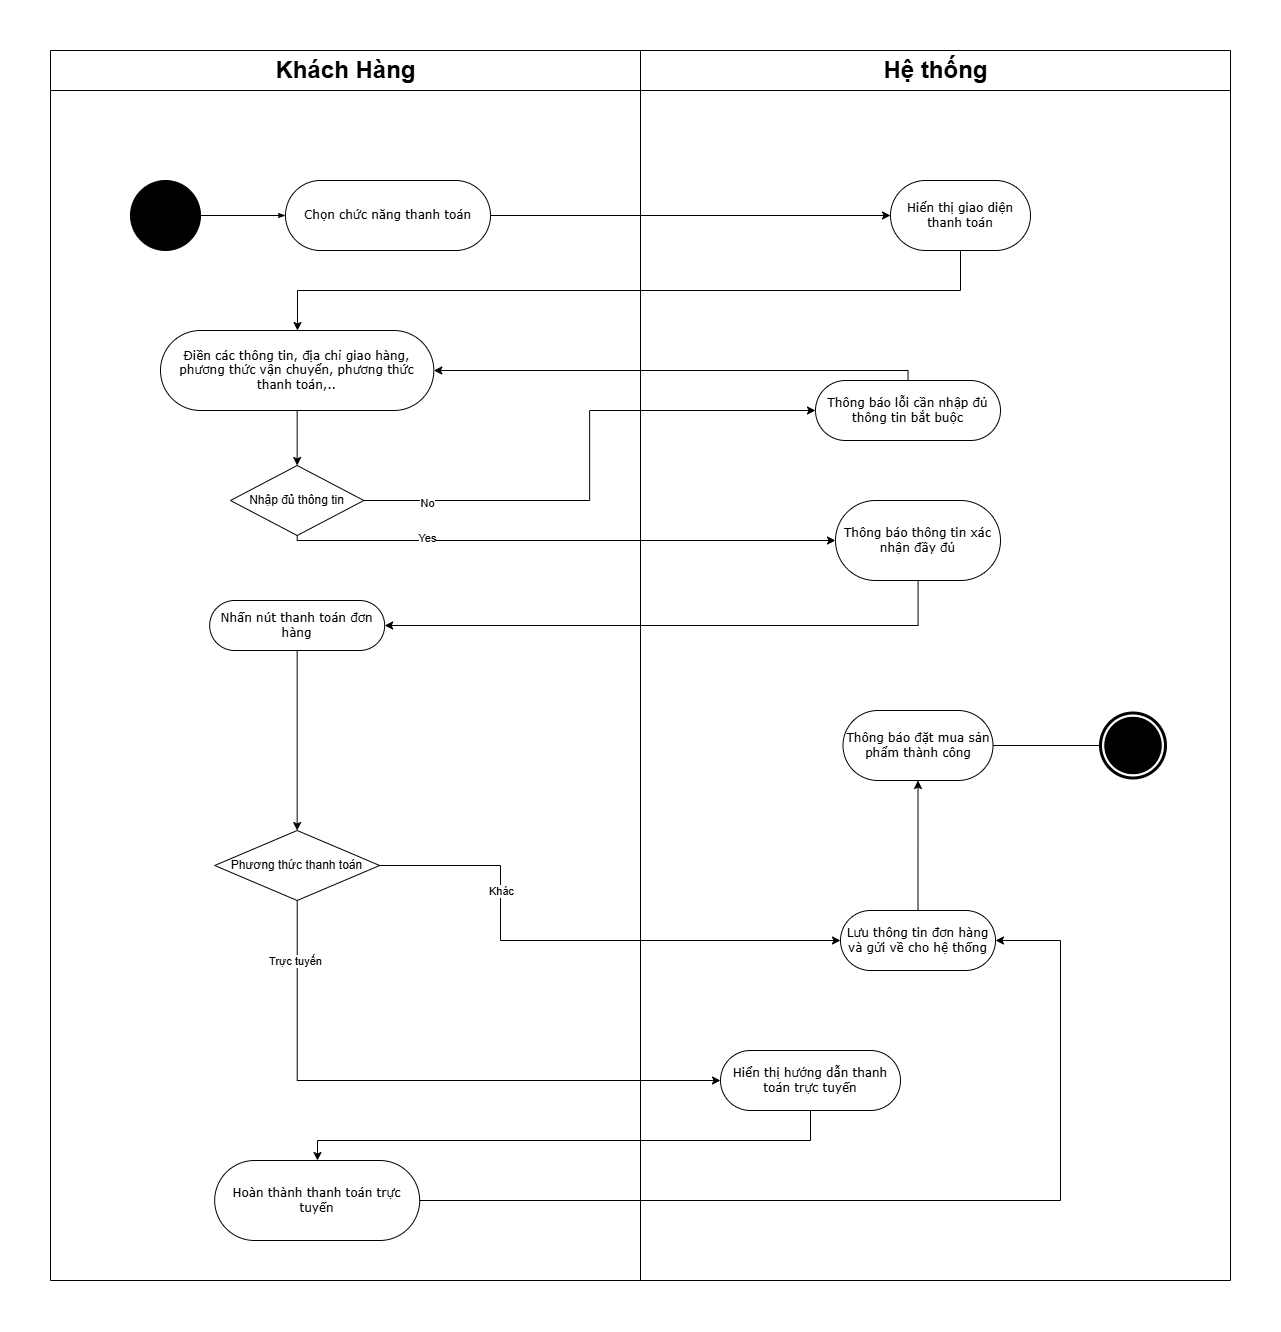

The diagram above was exported from draw.io. Its source (the exported page's mxGraphModel, read from the mxfile embedded in the PNG):
<mxGraphModel dx="2890" dy="1119" grid="1" gridSize="10" guides="1" tooltips="1" connect="1" arrows="1" fold="1" page="1" pageScale="1" pageWidth="850" pageHeight="1100" background="none" math="0" shadow="0">
  <root>
    <mxCell id="0" />
    <mxCell id="1" parent="0" />
    <mxCell id="7YTmDrb1H7P5JwjWDrvE-56" value="&lt;font style=&quot;font-size: 24px;&quot;&gt;Hệ thống&lt;/font&gt;" style="swimlane;html=1;startSize=40;" vertex="1" parent="1">
      <mxGeometry x="50" y="80" width="590" height="1230" as="geometry" />
    </mxCell>
    <mxCell id="7YTmDrb1H7P5JwjWDrvE-35" value="&lt;font style=&quot;font-size: 24px;&quot;&gt;Khách Hàng&lt;/font&gt;" style="swimlane;html=1;startSize=40;" vertex="1" parent="1">
      <mxGeometry x="-540" y="80" width="590" height="1230" as="geometry" />
    </mxCell>
    <mxCell id="7YTmDrb1H7P5JwjWDrvE-59" value="Thông báo lỗi cần nhập đủ thông tin bắt buộc" style="rounded=1;whiteSpace=wrap;html=1;shadow=0;comic=0;labelBackgroundColor=none;strokeWidth=1;fontFamily=Verdana;fontSize=12;align=center;arcSize=50;" vertex="1" parent="7YTmDrb1H7P5JwjWDrvE-35">
      <mxGeometry x="765" y="330" width="185" height="60" as="geometry" />
    </mxCell>
    <mxCell id="7YTmDrb1H7P5JwjWDrvE-57" value="" style="shape=mxgraph.bpmn.shape;html=1;verticalLabelPosition=bottom;labelBackgroundColor=#ffffff;verticalAlign=top;perimeter=ellipsePerimeter;outline=end;symbol=terminate;rounded=0;shadow=0;comic=0;strokeWidth=1;fontFamily=Verdana;fontSize=12;align=center;" vertex="1" parent="7YTmDrb1H7P5JwjWDrvE-35">
      <mxGeometry x="1050" y="662.5" width="65" height="65" as="geometry" />
    </mxCell>
    <mxCell id="7YTmDrb1H7P5JwjWDrvE-89" style="edgeStyle=orthogonalEdgeStyle;rounded=0;orthogonalLoop=1;jettySize=auto;html=1;entryX=0;entryY=0.5;entryDx=0;entryDy=0;endArrow=none;startFill=0;" edge="1" parent="7YTmDrb1H7P5JwjWDrvE-35" source="7YTmDrb1H7P5JwjWDrvE-62" target="7YTmDrb1H7P5JwjWDrvE-57">
      <mxGeometry relative="1" as="geometry" />
    </mxCell>
    <mxCell id="7YTmDrb1H7P5JwjWDrvE-62" value="Thông báo đặt mua sản phẩm thành công" style="rounded=1;whiteSpace=wrap;html=1;shadow=0;comic=0;labelBackgroundColor=none;strokeWidth=1;fontFamily=Verdana;fontSize=12;align=center;arcSize=50;" vertex="1" parent="7YTmDrb1H7P5JwjWDrvE-35">
      <mxGeometry x="792.5" y="660" width="150" height="70" as="geometry" />
    </mxCell>
    <mxCell id="7YTmDrb1H7P5JwjWDrvE-88" style="edgeStyle=orthogonalEdgeStyle;rounded=0;orthogonalLoop=1;jettySize=auto;html=1;entryX=0.5;entryY=1;entryDx=0;entryDy=0;" edge="1" parent="7YTmDrb1H7P5JwjWDrvE-35" source="7YTmDrb1H7P5JwjWDrvE-64" target="7YTmDrb1H7P5JwjWDrvE-62">
      <mxGeometry relative="1" as="geometry" />
    </mxCell>
    <mxCell id="7YTmDrb1H7P5JwjWDrvE-64" value="Lưu thông tin đơn hàng và gửi về cho hệ thống" style="rounded=1;whiteSpace=wrap;html=1;shadow=0;comic=0;labelBackgroundColor=none;strokeWidth=1;fontFamily=Verdana;fontSize=12;align=center;arcSize=50;" vertex="1" parent="7YTmDrb1H7P5JwjWDrvE-35">
      <mxGeometry x="790" y="860" width="155" height="60" as="geometry" />
    </mxCell>
    <mxCell id="7YTmDrb1H7P5JwjWDrvE-60" value="Thông báo thông tin xác nhận đầy đủ" style="rounded=1;whiteSpace=wrap;html=1;shadow=0;comic=0;labelBackgroundColor=none;strokeWidth=1;fontFamily=Verdana;fontSize=12;align=center;arcSize=50;" vertex="1" parent="7YTmDrb1H7P5JwjWDrvE-35">
      <mxGeometry x="785" y="450" width="165" height="80" as="geometry" />
    </mxCell>
    <mxCell id="7YTmDrb1H7P5JwjWDrvE-58" value="Hiển thị giao diện thanh toán" style="rounded=1;whiteSpace=wrap;html=1;shadow=0;comic=0;labelBackgroundColor=none;strokeWidth=1;fontFamily=Verdana;fontSize=12;align=center;arcSize=50;" vertex="1" parent="7YTmDrb1H7P5JwjWDrvE-35">
      <mxGeometry x="840" y="130" width="140" height="70" as="geometry" />
    </mxCell>
    <mxCell id="7YTmDrb1H7P5JwjWDrvE-65" value="Hiển thị hướng dẫn thanh toán trực tuyến" style="rounded=1;whiteSpace=wrap;html=1;shadow=0;comic=0;labelBackgroundColor=none;strokeWidth=1;fontFamily=Verdana;fontSize=12;align=center;arcSize=50;" vertex="1" parent="7YTmDrb1H7P5JwjWDrvE-35">
      <mxGeometry x="670" y="1000" width="180" height="60" as="geometry" />
    </mxCell>
    <mxCell id="7YTmDrb1H7P5JwjWDrvE-38" style="edgeStyle=orthogonalEdgeStyle;rounded=0;html=1;labelBackgroundColor=none;startArrow=none;startFill=0;startSize=5;endArrow=classicThin;endFill=1;endSize=5;jettySize=auto;orthogonalLoop=1;strokeWidth=1;fontFamily=Verdana;fontSize=12" edge="1" parent="7YTmDrb1H7P5JwjWDrvE-35" source="7YTmDrb1H7P5JwjWDrvE-36" target="7YTmDrb1H7P5JwjWDrvE-37">
      <mxGeometry relative="1" as="geometry" />
    </mxCell>
    <mxCell id="7YTmDrb1H7P5JwjWDrvE-36" value="" style="ellipse;whiteSpace=wrap;html=1;rounded=0;shadow=0;comic=0;labelBackgroundColor=none;strokeWidth=1;fillColor=#000000;fontFamily=Verdana;fontSize=12;align=center;" vertex="1" parent="7YTmDrb1H7P5JwjWDrvE-35">
      <mxGeometry x="80" y="130" width="70" height="70" as="geometry" />
    </mxCell>
    <mxCell id="7YTmDrb1H7P5JwjWDrvE-37" value="Chọn chức năng thanh toán" style="rounded=1;whiteSpace=wrap;html=1;shadow=0;comic=0;labelBackgroundColor=none;strokeWidth=1;fontFamily=Verdana;fontSize=12;align=center;arcSize=50;" vertex="1" parent="7YTmDrb1H7P5JwjWDrvE-35">
      <mxGeometry x="235" y="130" width="205" height="70" as="geometry" />
    </mxCell>
    <mxCell id="7YTmDrb1H7P5JwjWDrvE-77" style="edgeStyle=orthogonalEdgeStyle;rounded=0;orthogonalLoop=1;jettySize=auto;html=1;" edge="1" parent="7YTmDrb1H7P5JwjWDrvE-35" source="7YTmDrb1H7P5JwjWDrvE-40" target="7YTmDrb1H7P5JwjWDrvE-44">
      <mxGeometry relative="1" as="geometry" />
    </mxCell>
    <mxCell id="7YTmDrb1H7P5JwjWDrvE-40" value="Điền các thông tin, địa chỉ giao hàng, phương thức vận chuyển, phương thức thanh toán,.." style="rounded=1;whiteSpace=wrap;html=1;shadow=0;comic=0;labelBackgroundColor=none;strokeWidth=1;fontFamily=Verdana;fontSize=12;align=center;arcSize=50;" vertex="1" parent="7YTmDrb1H7P5JwjWDrvE-35">
      <mxGeometry x="110" y="280" width="273.33" height="80" as="geometry" />
    </mxCell>
    <mxCell id="7YTmDrb1H7P5JwjWDrvE-81" style="edgeStyle=orthogonalEdgeStyle;rounded=0;orthogonalLoop=1;jettySize=auto;html=1;entryX=0.5;entryY=0;entryDx=0;entryDy=0;" edge="1" parent="7YTmDrb1H7P5JwjWDrvE-35" source="7YTmDrb1H7P5JwjWDrvE-42" target="7YTmDrb1H7P5JwjWDrvE-45">
      <mxGeometry relative="1" as="geometry" />
    </mxCell>
    <mxCell id="7YTmDrb1H7P5JwjWDrvE-42" value="Nhấn nút thanh toán đơn hàng" style="rounded=1;whiteSpace=wrap;html=1;shadow=0;comic=0;labelBackgroundColor=none;strokeWidth=1;fontFamily=Verdana;fontSize=12;align=center;arcSize=50;" vertex="1" parent="7YTmDrb1H7P5JwjWDrvE-35">
      <mxGeometry x="159.16" y="550" width="175" height="50" as="geometry" />
    </mxCell>
    <mxCell id="7YTmDrb1H7P5JwjWDrvE-43" value="Hoàn thành thanh toán trực tuyến" style="rounded=1;whiteSpace=wrap;html=1;shadow=0;comic=0;labelBackgroundColor=none;strokeWidth=1;fontFamily=Verdana;fontSize=12;align=center;arcSize=50;" vertex="1" parent="7YTmDrb1H7P5JwjWDrvE-35">
      <mxGeometry x="164.17" y="1110" width="205" height="80" as="geometry" />
    </mxCell>
    <mxCell id="7YTmDrb1H7P5JwjWDrvE-44" value="Nhập đủ thông tin" style="rhombus;whiteSpace=wrap;html=1;" vertex="1" parent="7YTmDrb1H7P5JwjWDrvE-35">
      <mxGeometry x="180" y="415" width="133.34" height="70" as="geometry" />
    </mxCell>
    <mxCell id="7YTmDrb1H7P5JwjWDrvE-45" value="Phương thức thanh toán" style="rhombus;whiteSpace=wrap;html=1;" vertex="1" parent="7YTmDrb1H7P5JwjWDrvE-35">
      <mxGeometry x="164.17" y="780" width="165" height="70" as="geometry" />
    </mxCell>
    <mxCell id="7YTmDrb1H7P5JwjWDrvE-73" style="edgeStyle=orthogonalEdgeStyle;rounded=0;orthogonalLoop=1;jettySize=auto;html=1;entryX=0;entryY=0.5;entryDx=0;entryDy=0;" edge="1" parent="7YTmDrb1H7P5JwjWDrvE-35" source="7YTmDrb1H7P5JwjWDrvE-37" target="7YTmDrb1H7P5JwjWDrvE-58">
      <mxGeometry relative="1" as="geometry" />
    </mxCell>
    <mxCell id="7YTmDrb1H7P5JwjWDrvE-75" style="edgeStyle=orthogonalEdgeStyle;rounded=0;orthogonalLoop=1;jettySize=auto;html=1;" edge="1" parent="7YTmDrb1H7P5JwjWDrvE-35" source="7YTmDrb1H7P5JwjWDrvE-58" target="7YTmDrb1H7P5JwjWDrvE-40">
      <mxGeometry relative="1" as="geometry">
        <Array as="points">
          <mxPoint x="910" y="240" />
          <mxPoint x="247" y="240" />
        </Array>
      </mxGeometry>
    </mxCell>
    <mxCell id="7YTmDrb1H7P5JwjWDrvE-76" style="edgeStyle=orthogonalEdgeStyle;rounded=0;orthogonalLoop=1;jettySize=auto;html=1;entryX=1;entryY=0.5;entryDx=0;entryDy=0;" edge="1" parent="7YTmDrb1H7P5JwjWDrvE-35" source="7YTmDrb1H7P5JwjWDrvE-59" target="7YTmDrb1H7P5JwjWDrvE-40">
      <mxGeometry relative="1" as="geometry">
        <Array as="points">
          <mxPoint x="858" y="320" />
        </Array>
      </mxGeometry>
    </mxCell>
    <mxCell id="7YTmDrb1H7P5JwjWDrvE-78" style="edgeStyle=orthogonalEdgeStyle;rounded=0;orthogonalLoop=1;jettySize=auto;html=1;entryX=0;entryY=0.5;entryDx=0;entryDy=0;" edge="1" parent="7YTmDrb1H7P5JwjWDrvE-35" source="7YTmDrb1H7P5JwjWDrvE-44" target="7YTmDrb1H7P5JwjWDrvE-59">
      <mxGeometry relative="1" as="geometry" />
    </mxCell>
    <mxCell id="7YTmDrb1H7P5JwjWDrvE-94" value="No" style="edgeLabel;html=1;align=center;verticalAlign=middle;resizable=0;points=[];" vertex="1" connectable="0" parent="7YTmDrb1H7P5JwjWDrvE-78">
      <mxGeometry x="-0.7697" y="-2" relative="1" as="geometry">
        <mxPoint as="offset" />
      </mxGeometry>
    </mxCell>
    <mxCell id="7YTmDrb1H7P5JwjWDrvE-79" style="edgeStyle=orthogonalEdgeStyle;rounded=0;orthogonalLoop=1;jettySize=auto;html=1;entryX=0;entryY=0.5;entryDx=0;entryDy=0;" edge="1" parent="7YTmDrb1H7P5JwjWDrvE-35" source="7YTmDrb1H7P5JwjWDrvE-44" target="7YTmDrb1H7P5JwjWDrvE-60">
      <mxGeometry relative="1" as="geometry">
        <Array as="points">
          <mxPoint x="247" y="490" />
        </Array>
      </mxGeometry>
    </mxCell>
    <mxCell id="7YTmDrb1H7P5JwjWDrvE-92" value="Yes" style="edgeLabel;html=1;align=center;verticalAlign=middle;resizable=0;points=[];" vertex="1" connectable="0" parent="7YTmDrb1H7P5JwjWDrvE-79">
      <mxGeometry x="-0.5066" y="3" relative="1" as="geometry">
        <mxPoint as="offset" />
      </mxGeometry>
    </mxCell>
    <mxCell id="7YTmDrb1H7P5JwjWDrvE-80" style="edgeStyle=orthogonalEdgeStyle;rounded=0;orthogonalLoop=1;jettySize=auto;html=1;entryX=1;entryY=0.5;entryDx=0;entryDy=0;" edge="1" parent="7YTmDrb1H7P5JwjWDrvE-35" source="7YTmDrb1H7P5JwjWDrvE-60" target="7YTmDrb1H7P5JwjWDrvE-42">
      <mxGeometry relative="1" as="geometry">
        <Array as="points">
          <mxPoint x="868" y="575" />
        </Array>
      </mxGeometry>
    </mxCell>
    <mxCell id="7YTmDrb1H7P5JwjWDrvE-83" style="edgeStyle=orthogonalEdgeStyle;rounded=0;orthogonalLoop=1;jettySize=auto;html=1;entryX=0;entryY=0.5;entryDx=0;entryDy=0;" edge="1" parent="7YTmDrb1H7P5JwjWDrvE-35" source="7YTmDrb1H7P5JwjWDrvE-45" target="7YTmDrb1H7P5JwjWDrvE-64">
      <mxGeometry relative="1" as="geometry">
        <Array as="points">
          <mxPoint x="450" y="815" />
          <mxPoint x="450" y="890" />
        </Array>
      </mxGeometry>
    </mxCell>
    <mxCell id="7YTmDrb1H7P5JwjWDrvE-90" value="Khác" style="edgeLabel;html=1;align=center;verticalAlign=middle;resizable=0;points=[];" vertex="1" connectable="0" parent="7YTmDrb1H7P5JwjWDrvE-83">
      <mxGeometry x="-0.4573" relative="1" as="geometry">
        <mxPoint as="offset" />
      </mxGeometry>
    </mxCell>
    <mxCell id="7YTmDrb1H7P5JwjWDrvE-84" style="edgeStyle=orthogonalEdgeStyle;rounded=0;orthogonalLoop=1;jettySize=auto;html=1;entryX=0;entryY=0.5;entryDx=0;entryDy=0;" edge="1" parent="7YTmDrb1H7P5JwjWDrvE-35" source="7YTmDrb1H7P5JwjWDrvE-45" target="7YTmDrb1H7P5JwjWDrvE-65">
      <mxGeometry relative="1" as="geometry">
        <Array as="points">
          <mxPoint x="247" y="1030" />
        </Array>
      </mxGeometry>
    </mxCell>
    <mxCell id="7YTmDrb1H7P5JwjWDrvE-91" value="Trực tuyến" style="edgeLabel;html=1;align=center;verticalAlign=middle;resizable=0;points=[];" vertex="1" connectable="0" parent="7YTmDrb1H7P5JwjWDrvE-84">
      <mxGeometry x="-0.8025" y="-2" relative="1" as="geometry">
        <mxPoint as="offset" />
      </mxGeometry>
    </mxCell>
    <mxCell id="7YTmDrb1H7P5JwjWDrvE-85" style="edgeStyle=orthogonalEdgeStyle;rounded=0;orthogonalLoop=1;jettySize=auto;html=1;" edge="1" parent="7YTmDrb1H7P5JwjWDrvE-35" source="7YTmDrb1H7P5JwjWDrvE-65" target="7YTmDrb1H7P5JwjWDrvE-43">
      <mxGeometry relative="1" as="geometry">
        <Array as="points">
          <mxPoint x="760" y="1090" />
          <mxPoint x="267" y="1090" />
        </Array>
      </mxGeometry>
    </mxCell>
    <mxCell id="7YTmDrb1H7P5JwjWDrvE-86" style="edgeStyle=orthogonalEdgeStyle;rounded=0;orthogonalLoop=1;jettySize=auto;html=1;entryX=1;entryY=0.5;entryDx=0;entryDy=0;" edge="1" parent="7YTmDrb1H7P5JwjWDrvE-35" source="7YTmDrb1H7P5JwjWDrvE-43" target="7YTmDrb1H7P5JwjWDrvE-64">
      <mxGeometry relative="1" as="geometry">
        <Array as="points">
          <mxPoint x="1010" y="1150" />
          <mxPoint x="1010" y="890" />
        </Array>
      </mxGeometry>
    </mxCell>
  </root>
</mxGraphModel>